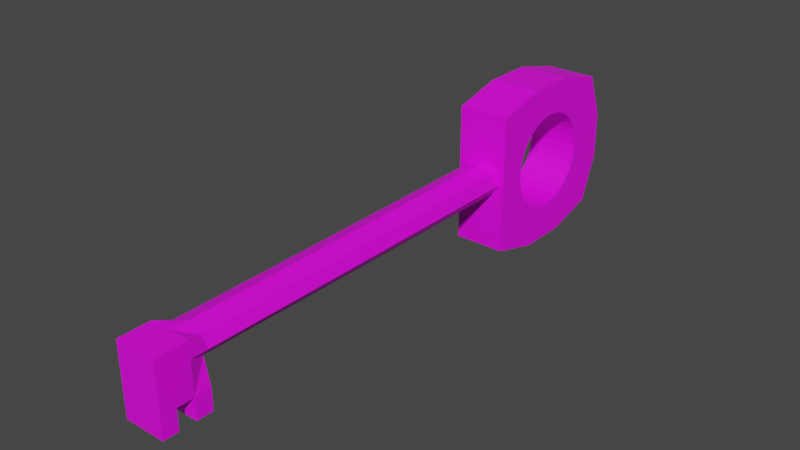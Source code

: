 # Source: Key.blend  (saved by Blender 2.81.16; exported with 4.5.12 LTS)
import bpy
from mathutils import Matrix  # noqa: F401  (used for matrix-valued properties, if any)

bpy.ops.wm.read_factory_settings(use_empty=True)
scene = bpy.context.scene
scene.name = 'Scene'

# ---- collections
col_collection = bpy.data.collections.new('Collection'); scene.collection.children.link(col_collection)

# ---- images (referenced by path relative to the original .blend; pixels are not part of the script)
import os
ASSET_DIR = os.environ.get("B2B_ASSET_DIR", "")  # directory of the original .blend (textures are referenced by path, not embedded)
HERE = os.path.dirname(os.path.abspath(__file__))  # packed textures are extracted next to this script under _unpacked/

def load_image(name, relpath, width, height, colorspace="sRGB"):
    """Load a texture the original file referenced (path relative to the .blend, or extracted next to this script)."""
    p = next((c for c in (os.path.join(HERE, relpath), os.path.join(ASSET_DIR, relpath)) if relpath and os.path.exists(c)), "")
    if p:
        img = bpy.data.images.load(p, check_existing=True)
        img.name = name
    else:  # same state as the original file: an image datablock whose file is absent (Cycles renders it pink)
        img = bpy.data.images.new(name, width, height)
        img.source = "FILE"
        img.filepath = "//" + (relpath or name)
    img.colorspace_settings.name = colorspace
    return img
img_t_gold_psd = load_image('T_Gold.psd', 'T_Gold.psd', 1024, 1024, 'sRGB')

# ---- materials (node trees are filled in below, after node groups)
mat_material_001 = bpy.data.materials.new('Material.001')
mat_material_001.use_transparent_shadow = False

# ---- material node trees
mat_material_001.use_nodes = True; mat_material_001.node_tree.nodes.clear()
_N = mat_material_001.node_tree.nodes; _L = mat_material_001.node_tree.links
n0 = _N.new('ShaderNodeOutputMaterial'); n0.name = 'Material Output'; n0.location = (300, 300)
n1 = _N.new('ShaderNodeBsdfPrincipled'); n1.name = 'Principled BSDF'; n1.location = (10, 300)
n1.distribution = 'GGX'
n1.subsurface_method = 'BURLEY'
n1.inputs[3].default_value = 1.45
n1.inputs[27].default_value = (0.0, 0.0, 0.0, 1.0)
n1.inputs[28].default_value = 1.0
n2 = _N.new('ShaderNodeTexImage'); n2.name = 'Image Texture'; n2.location = (-344, 248)
n2.image = img_t_gold_psd
_L.new(n1.outputs[0], n0.inputs[0])
_L.new(n2.outputs[0], n1.inputs[0])
n0.is_active_output = True

# ---- world
world_world = bpy.data.worlds.new('World'); scene.world = world_world
world_world.use_nodes = True; world_world.node_tree.nodes.clear()
_N = world_world.node_tree.nodes; _L = world_world.node_tree.links
n0 = _N.new('ShaderNodeOutputWorld'); n0.name = 'World Output'; n0.location = (300, 300)
n1 = _N.new('ShaderNodeBackground'); n1.name = 'Background'; n1.location = (10, 300)
n1.inputs[0].default_value = (0.05088, 0.05088, 0.05088, 1.0)
_L.new(n1.outputs[0], n0.inputs[0])
n0.is_active_output = True
world_world.color = (0.05088, 0.05088, 0.05088)
world_world.use_sun_shadow = False
world_world.sun_shadow_jitter_overblur = 0.0

# ---- meshes
me_cube_001 = bpy.data.meshes.new('Cube.001')
me_cube_001.from_pydata([(-0.171, -0.8151, 0.1285), (-0.1543, -0.8151, -0.1093), (0.2729, 0.9675, -0.2511), (0.2729, 0.9675, 0.2365), (-0.2729, 0.9675, -0.2511), (-0.2729, 0.9675, 0.2365), (-0.2729, -0.8151, 0.2365), (-0.2729, -0.8151, -0.2511), (0.2729, -0.8151, -0.2511), (0.2729, -0.8151, 0.2365), (0.2729, -0.2832, 0.856), (0.2729, 0.2488, 0.856), (0.2729, 0.2488, -0.8871), (0.2729, -0.2832, -0.8871), (-0.2729, -0.2832, -0.8871), (-0.2729, 0.2488, -0.8871), (-0.2729, 0.2488, 0.856), (-0.2729, -0.2832, 0.856), (0.2729, 0.7807, 0.7241), (0.2729, 0.7807, -0.7386), (0.2729, -0.8151, 0.7241), (0.2729, -0.8151, -0.7386), (-0.2729, 0.7807, 0.7241), (-0.2729, 0.7807, -0.7386), (-0.2729, -0.8151, 0.7241), (-0.2729, -0.8151, -0.7386), (0.171, -0.8151, 0.1285), (0.1543, -0.8151, -0.1093), (0.2176, -5.183, 0.1617), (0.2176, -5.183, -0.1767), (-0.2176, -5.183, -0.1767), (-0.2176, -5.183, 0.1617), (-0.2176, -5.023, -0.1776), (-0.2176, -5.023, 0.1626), (0.2176, -5.023, 0.1626), (0.2176, -5.023, -0.1776), (-0.2176, -4.848, 0.1636), (0.2176, -4.848, -0.1786), (-0.2176, -4.848, -0.1786), (0.2176, -4.848, 0.1636), (-0.171, -4.674, 0.1061), (0.1543, -4.674, -0.08737), (-0.1543, -4.674, -0.08737), (0.171, -4.674, 0.1061), (0.2176, -5.183, -0.3602), (-0.2176, -5.183, -0.3602), (-0.2176, -5.023, -0.3611), (-0.2176, -4.848, -0.3621), (0.2176, -5.023, -0.3611), (0.2176, -4.848, -0.3621), (-0.2176, -4.674, -0.3632), (0.2176, -4.674, -0.3632), (0.2176, -5.183, -0.5837), (-0.2176, -5.183, -0.5837), (-0.2176, -5.023, -0.5846), (0.2176, -5.023, -0.5846), (-0.2176, -4.674, -0.5867), (-0.2176, -4.848, -0.5856), (0.2176, -4.848, -0.5856), (0.2176, -4.674, -0.5867), (0.2176, -0.8151, -0.007278), (-0.2729, 0.9675, -0.007278), (0.2729, 0.9675, -0.007278), (-0.2729, -0.8151, -0.007278), (-0.2176, -0.8151, -0.007278), (0.2729, -0.8151, -0.007278), (0.2176, -5.183, -0.007516), (-0.2176, -5.183, -0.007516), (0.2176, -5.023, -0.007507), (-0.2176, -5.023, -0.007507), (-0.2176, -4.848, -0.007497), (0.2176, -4.848, -0.007497), (0.2176, -4.674, -0.007487), (-0.2176, -4.674, -0.007487), (0.0, -0.8151, -0.2017), (0.0, -0.2832, -0.8871), (0.0, 0.2488, -0.8871), (0.0, -0.8151, 0.1871), (0.0, -0.8151, 0.2365), (0.0, 0.9675, 0.2365), (0.0, -0.2832, 0.856), (0.0, -0.8151, 0.7241), (0.0, -0.8151, -0.2511), (0.0, 0.9675, -0.2511), (0.0, 0.2488, 0.856), (0.0, -0.8151, -0.7386), (0.0, 0.7807, 0.7241), (0.0, 0.7807, -0.7386), (0.0, -5.183, -0.1767), (0.0, -5.183, 0.1617), (0.0, -5.023, 0.1626), (0.0, -4.848, 0.1636), (0.0, -4.674, 0.1648), (0.0, -4.674, -0.1798), (0.0, -5.183, -0.3602), (0.0, -5.023, -0.3611), (0.0, -4.848, -0.3621), (0.0, -4.674, -0.3632), (0.0, -5.183, -0.5837), (0.0, -5.023, -0.5846), (0.0, -4.848, -0.5856), (0.0, -4.674, -0.5867), (0.0, -5.183, -0.007516), (0.0, 0.9675, -0.007278), (0.2729, -0.2832, -0.4208), (-0.2729, -0.2832, -0.4208), (0.2729, -0.2873, -0.4186), (-0.2729, -0.2873, -0.4186), (-0.2729, 0.5171, 0.01138), (0.2729, 0.5171, 0.01138), (-0.2729, 0.5072, 0.1123), (0.2729, 0.5072, 0.1123), (-0.2729, 0.4777, 0.2093), (0.2729, 0.4777, 0.2093), (-0.2729, -0.1979, 0.4891), (0.2729, -0.1979, 0.4891), (-0.2729, -0.2832, 0.4435), (0.2729, -0.2832, 0.4435), (-0.2729, -0.2873, 0.4413), (0.2729, -0.2873, 0.4413), (-0.2729, -0.1009, 0.5186), (0.2729, -0.1009, 0.5186), (-0.2729, -0.3656, 0.377), (0.2729, -0.3656, 0.377), (-0.2729, -0.5072, 0.1123), (0.2729, -0.5072, 0.1123), (-0.2729, -0.5171, 0.01138), (0.2729, -0.5171, 0.01138), (-0.2729, -0.4777, 0.2093), (0.2729, -0.4777, 0.2093), (0.2729, 0.1009, -0.4958), (-0.2729, 0.1009, -0.4958), (0.2729, 0.43, -0.2759), (-0.2729, 0.43, -0.2759), (0.2729, 0.4432, -0.2511), (-0.2729, 0.4432, -0.2511), (0.2729, 3.904e-08, -0.5057), (-0.2729, 3.904e-08, -0.5057), (0.2729, 0.1979, -0.4664), (-0.2729, 0.1979, -0.4664), (-0.2729, -0.5072, -0.0895), (0.2729, -0.5072, -0.0895), (0.2729, 0.3656, 0.377), (-0.2729, 0.3656, 0.377), (0.2729, 0.43, 0.2987), (-0.2729, 0.43, 0.2987), (-0.2729, -0.5153, -0.007278), (0.2729, -0.5153, -0.007278), (-0.2729, 0.5153, -0.007278), (0.2729, 0.5153, -0.007278), (0.2729, 0.2873, 0.4413), (-0.2729, 0.2873, 0.4413), (0.2729, -0.1009, -0.4958), (-0.2729, -0.1009, -0.4958), (0.2729, -0.43, -0.2759), (-0.2729, -0.43, -0.2759), (0.2729, -0.3656, -0.3543), (-0.2729, -0.3656, -0.3543), (0.2729, -0.1979, -0.4664), (-0.2729, -0.1979, -0.4664), (-0.2729, -0.4632, 0.2365), (0.2729, -0.4632, 0.2365), (-0.2729, 4.993e-07, 0.5285), (0.2729, 4.993e-07, 0.5285), (-0.2729, 0.4632, 0.2365), (0.2729, 0.4632, 0.2365), (-0.2729, -0.43, 0.2987), (0.2729, -0.43, 0.2987), (-0.2729, 0.1009, 0.5185), (0.2729, 0.1009, 0.5185), (0.2729, 0.3656, -0.3543), (-0.2729, 0.3656, -0.3543), (0.2729, -0.4432, -0.2511), (-0.2729, -0.4432, -0.2511), (0.2729, -0.4777, -0.1865), (-0.2729, -0.4777, -0.1865), (-0.2729, 0.2873, -0.4186), (0.2729, 0.2873, -0.4186), (-0.2729, 0.2488, -0.4392), (0.2729, 0.2488, -0.4392), (-0.2729, 0.1979, 0.4891), (0.2729, 0.1979, 0.4891), (0.2729, 0.2488, 0.4619), (-0.2729, 0.2488, 0.4619), (-0.2729, 0.4777, -0.1865), (0.2729, 0.4777, -0.1865), (0.2729, 0.5072, -0.0895), (-0.2729, 0.5072, -0.0895)], [], [(25, 7, 173, 155, 157, 107, 105, 14), (3, 18, 11, 182, 150, 142, 144, 165), (14, 105, 159, 153, 137, 131, 139, 178, 15), (13, 104, 106, 156, 154, 172, 8, 21), (12, 179, 138, 130, 136, 152, 158, 104, 13), (6, 24, 17, 116, 118, 122, 166, 160), (87, 83, 2, 19), (19, 2, 134, 132, 170, 177, 179, 12), (15, 178, 176, 171, 133, 135, 4, 23), (75, 13, 21, 85), (87, 19, 12, 76), (86, 22, 16, 84), (84, 16, 17, 80), (78, 81, 24, 6), (63, 6, 160, 128, 124, 126, 146), (80, 17, 24, 81), (69, 32, 30, 67), (78, 6, 0, 77), (76, 12, 13, 75), (79, 86, 18, 3), (62, 3, 165, 113, 111, 109, 149), (82, 8, 27, 74), (103, 79, 3, 62), (85, 82, 7, 25), (63, 7, 1, 64), (65, 9, 26, 60), (102, 89, 31, 67), (68, 34, 28, 66), (38, 42, 50, 47), (90, 33, 31, 89), (91, 36, 33, 90), (93, 41, 51, 97), (71, 39, 34, 68), (70, 38, 32, 69), (73, 42, 38, 70), (72, 43, 39, 71), (35, 29, 44, 48), (92, 40, 36, 91), (77, 0, 40, 92), (74, 27, 41, 93), (60, 26, 43, 72), (64, 1, 42, 73), (51, 49, 58, 59), (96, 49, 48, 95), (45, 46, 54, 53), (41, 37, 49, 51), (88, 30, 45, 94), (32, 38, 47, 46), (37, 35, 48, 49), (30, 32, 46, 45), (99, 55, 52, 98), (101, 59, 58, 100), (47, 50, 56, 57), (95, 48, 55, 99), (94, 45, 53, 98), (97, 51, 59, 101), (96, 47, 57, 100), (48, 44, 52, 55), (0, 64, 73, 40), (27, 60, 72, 41), (41, 72, 71, 37), (40, 73, 70, 36), (36, 70, 69, 33), (37, 71, 68, 35), (35, 68, 66, 29), (88, 102, 67, 30), (8, 65, 60, 27), (6, 63, 64, 0), (83, 103, 62, 2), (2, 62, 149, 186, 185, 134), (33, 69, 67, 31), (7, 63, 146, 140, 175, 173), (4, 61, 103, 83), (29, 66, 102, 88), (49, 96, 100, 58), (50, 97, 101, 56), (44, 94, 98, 52), (46, 95, 99, 54), (56, 101, 100, 57), (54, 99, 98, 53), (29, 88, 94, 44), (47, 96, 95, 46), (1, 74, 93, 42), (26, 77, 92, 43), (43, 92, 91, 39), (42, 93, 97, 50), (39, 91, 90, 34), (34, 90, 89, 28), (66, 28, 89, 102), (21, 8, 82, 85), (61, 5, 79, 103), (7, 82, 74, 1), (5, 22, 86, 79), (15, 76, 75, 14), (9, 78, 77, 26), (10, 80, 81, 20), (9, 20, 81, 78), (11, 84, 80, 10), (18, 86, 84, 11), (23, 87, 76, 15), (14, 75, 85, 25), (23, 4, 83, 87), (139, 138, 179, 177, 176, 178), (108, 109, 111, 110), (145, 144, 142, 143), (140, 141, 174, 175), (137, 136, 130, 131), (143, 142, 150, 151), (120, 121, 115, 114), (171, 170, 132, 133), (112, 113, 165, 144, 145, 164), (159, 158, 152, 153), (187, 186, 149, 109, 108, 148), (128, 129, 125, 124), (124, 125, 127, 126), (172, 174, 141, 147, 65, 8), (126, 127, 147, 141, 140, 146), (118, 119, 123, 122), (164, 145, 143, 151, 183, 16, 22, 5), (135, 184, 187, 148, 61, 4), (122, 123, 167, 166), (155, 154, 156, 157), (117, 115, 121, 163, 169, 181, 182, 11, 10), (180, 181, 169, 168), (184, 185, 186, 187), (161, 167, 123, 119, 117, 10, 20, 9), (183, 180, 168, 162, 120, 114, 116, 17, 16), (114, 115, 117, 119, 118, 116), (131, 130, 138, 139), (176, 177, 170, 171), (107, 106, 104, 158, 159, 105), (157, 156, 106, 107), (168, 169, 163, 162), (175, 174, 172, 154, 155, 173), (153, 152, 136, 137), (151, 150, 182, 181, 180, 183), (110, 111, 113, 112), (133, 132, 134, 185, 184, 135), (166, 167, 161, 129, 128, 160), (147, 127, 125, 129, 161, 9, 65), (162, 163, 121, 120), (148, 108, 110, 112, 164, 5, 61)])
_uv = me_cube_001.uv_layers.new(name='UVMap')
_uv.uv.foreach_set('vector', [0.1821, 0.4851, 0.238, 0.4851, 0.238, 0.5242, 0.2356, 0.5256, 0.2284, 0.5324, 0.2233, 0.5406, 0.2231, 0.5411, 0.1821, 0.5411, 0.4618, 0.1494, 0.5178, 0.1494, 0.5178, 0.2054, 0.4822, 0.2054, 0.4807, 0.2019, 0.4753, 0.1953, 0.468, 0.1906, 0.4618, 0.1887, 0.1821, 0.5411, 0.2231, 0.5411, 0.2191, 0.55, 0.2165, 0.5602, 0.2156, 0.5709, 0.2165, 0.5815, 0.2191, 0.5917, 0.2215, 0.597, 0.1821, 0.597, 0.3499, 0.2613, 0.391, 0.2613, 0.3911, 0.2618, 0.3962, 0.27, 0.4035, 0.2768, 0.4059, 0.2782, 0.4059, 0.3173, 0.3499, 0.3173, 0.3499, 0.2054, 0.3893, 0.2054, 0.3869, 0.2107, 0.3844, 0.2209, 0.3835, 0.2315, 0.3844, 0.2422, 0.3869, 0.2524, 0.391, 0.2613, 0.3499, 0.2613, 0.294, 0.4851, 0.3499, 0.4851, 0.3499, 0.5411, 0.3127, 0.5411, 0.3125, 0.5406, 0.3073, 0.5324, 0.3001, 0.5256, 0.294, 0.5221, 0.5178, 0.569, 0.5737, 0.569, 0.5737, 0.653, 0.5178, 0.653, 0.3499, 0.1494, 0.4059, 0.1494, 0.4059, 0.1902, 0.4034, 0.191, 0.3961, 0.1955, 0.3908, 0.202, 0.3893, 0.2054, 0.3499, 0.2054, 0.1821, 0.597, 0.2215, 0.597, 0.2229, 0.6004, 0.2282, 0.6069, 0.2356, 0.6114, 0.238, 0.6122, 0.238, 0.653, 0.1821, 0.653, 0.4339, 0.4292, 0.5178, 0.4292, 0.5178, 0.4851, 0.4339, 0.4851, 0.4339, 0.3173, 0.5178, 0.3173, 0.5178, 0.3732, 0.4339, 0.3732, 0.4339, 0.653, 0.5178, 0.653, 0.5178, 0.7089, 0.4339, 0.7089, 0.4339, 0.7089, 0.5178, 0.7089, 0.5178, 0.7649, 0.4339, 0.7649, 0.4618, 0.569, 0.5178, 0.569, 0.5178, 0.653, 0.4618, 0.653, 0.266, 0.4851, 0.294, 0.4851, 0.294, 0.5221, 0.2909, 0.5206, 0.2797, 0.5175, 0.2682, 0.5165, 0.266, 0.5167, 0.4339, 0.7649, 0.5178, 0.7649, 0.5178, 0.8208, 0.4339, 0.8208, 0.266, 0.4851, 0.238, 0.4851, 0.238, 0.4851, 0.266, 0.4851, 0.4618, 0.569, 0.4618, 0.653, 0.4618, 0.653, 0.4618, 0.569, 0.4339, 0.3732, 0.5178, 0.3732, 0.5178, 0.4292, 0.4339, 0.4292, 0.6297, 0.569, 0.6856, 0.569, 0.6856, 0.653, 0.6297, 0.653, 0.4339, 0.1494, 0.4618, 0.1494, 0.4618, 0.1887, 0.4587, 0.1876, 0.4476, 0.1853, 0.436, 0.1845, 0.4339, 0.1846, 0.4059, 0.569, 0.4059, 0.4851, 0.4059, 0.4851, 0.4059, 0.569, 0.6017, 0.569, 0.6297, 0.569, 0.6297, 0.653, 0.6017, 0.653, 0.3499, 0.569, 0.4059, 0.569, 0.4059, 0.653, 0.3499, 0.653, 0.266, 0.4851, 0.238, 0.4851, 0.238, 0.4851, 0.266, 0.4851, 0.4339, 0.3173, 0.4618, 0.3173, 0.4618, 0.3173, 0.4339, 0.3173, 0.4339, 0.569, 0.4618, 0.569, 0.4618, 0.653, 0.4339, 0.653, 0.4339, 0.3173, 0.4618, 0.3173, 0.4618, 0.3173, 0.4339, 0.3173, 0.238, 0.4851, 0.238, 0.4851, 0.238, 0.4851, 0.238, 0.4851, 0.4618, 0.569, 0.4618, 0.653, 0.4618, 0.653, 0.4618, 0.569, 0.4618, 0.569, 0.4618, 0.653, 0.4618, 0.653, 0.4618, 0.569, 0.4059, 0.569, 0.4059, 0.4851, 0.4059, 0.4851, 0.4059, 0.569, 0.4339, 0.3173, 0.4618, 0.3173, 0.4618, 0.3173, 0.4339, 0.3173, 0.266, 0.4851, 0.238, 0.4851, 0.238, 0.4851, 0.266, 0.4851, 0.266, 0.4851, 0.238, 0.4851, 0.238, 0.4851, 0.266, 0.4851, 0.4339, 0.3173, 0.4618, 0.3173, 0.4618, 0.3173, 0.4339, 0.3173, 0.4059, 0.3173, 0.4059, 0.3173, 0.4059, 0.3173, 0.4059, 0.3173, 0.4618, 0.569, 0.4618, 0.653, 0.4618, 0.653, 0.4618, 0.569, 0.4618, 0.569, 0.4618, 0.653, 0.4618, 0.653, 0.4618, 0.569, 0.4059, 0.569, 0.4059, 0.4851, 0.4059, 0.4851, 0.4059, 0.569, 0.4339, 0.3173, 0.4618, 0.3173, 0.4618, 0.3173, 0.4339, 0.3173, 0.266, 0.4851, 0.238, 0.4851, 0.238, 0.4851, 0.266, 0.4851, 0.4059, 0.3173, 0.4059, 0.3173, 0.4059, 0.3173, 0.4059, 0.3173, 0.4059, 0.569, 0.4059, 0.4851, 0.4059, 0.4851, 0.4059, 0.569, 0.238, 0.4851, 0.238, 0.4851, 0.238, 0.4851, 0.238, 0.4851, 0.4059, 0.3173, 0.4059, 0.3173, 0.4059, 0.3173, 0.4059, 0.3173, 0.4059, 0.569, 0.4059, 0.653, 0.4059, 0.653, 0.4059, 0.569, 0.238, 0.4851, 0.238, 0.4851, 0.238, 0.4851, 0.238, 0.4851, 0.4059, 0.3173, 0.4059, 0.3173, 0.4059, 0.3173, 0.4059, 0.3173, 0.238, 0.4851, 0.238, 0.4851, 0.238, 0.4851, 0.238, 0.4851, 0.4059, 0.569, 0.4059, 0.4851, 0.4059, 0.4851, 0.4059, 0.569, 0.4059, 0.569, 0.4059, 0.4851, 0.4059, 0.4851, 0.4059, 0.569, 0.238, 0.4851, 0.238, 0.4851, 0.238, 0.4851, 0.238, 0.4851, 0.4059, 0.569, 0.4059, 0.4851, 0.4059, 0.4851, 0.4059, 0.569, 0.4059, 0.569, 0.4059, 0.653, 0.4059, 0.653, 0.4059, 0.569, 0.4059, 0.569, 0.4059, 0.4851, 0.4059, 0.4851, 0.4059, 0.569, 0.4059, 0.569, 0.4059, 0.653, 0.4059, 0.653, 0.4059, 0.569, 0.4059, 0.3173, 0.4059, 0.3173, 0.4059, 0.3173, 0.4059, 0.3173, 0.294, 0.4851, 0.266, 0.4851, 0.266, 0.4851, 0.294, 0.4851, 0.4059, 0.3173, 0.4339, 0.3173, 0.4339, 0.3173, 0.4059, 0.3173, 0.4059, 0.3173, 0.4339, 0.3173, 0.4339, 0.3173, 0.4059, 0.3173, 0.294, 0.4851, 0.266, 0.4851, 0.266, 0.4851, 0.294, 0.4851, 0.294, 0.4851, 0.266, 0.4851, 0.266, 0.4851, 0.294, 0.4851, 0.4059, 0.3173, 0.4339, 0.3173, 0.4339, 0.3173, 0.4059, 0.3173, 0.4059, 0.3173, 0.4339, 0.3173, 0.4339, 0.3173, 0.4059, 0.3173, 0.4059, 0.569, 0.4339, 0.569, 0.4339, 0.653, 0.4059, 0.653, 0.4059, 0.3173, 0.4339, 0.3173, 0.4339, 0.3173, 0.4059, 0.3173, 0.294, 0.4851, 0.266, 0.4851, 0.266, 0.4851, 0.294, 0.4851, 0.5737, 0.569, 0.6017, 0.569, 0.6017, 0.653, 0.5737, 0.653, 0.4059, 0.1494, 0.4339, 0.1494, 0.4339, 0.1846, 0.4244, 0.1853, 0.4133, 0.1876, 0.4059, 0.1902, 0.294, 0.4851, 0.266, 0.4851, 0.266, 0.4851, 0.294, 0.4851, 0.238, 0.4851, 0.266, 0.4851, 0.266, 0.5167, 0.2566, 0.5175, 0.2454, 0.5206, 0.238, 0.5242, 0.5737, 0.4851, 0.6017, 0.4851, 0.6017, 0.569, 0.5737, 0.569, 0.4059, 0.4851, 0.4339, 0.4851, 0.4339, 0.569, 0.4059, 0.569, 0.4059, 0.4851, 0.4059, 0.569, 0.4059, 0.569, 0.4059, 0.4851, 0.4059, 0.653, 0.4059, 0.569, 0.4059, 0.569, 0.4059, 0.653, 0.4059, 0.4851, 0.4059, 0.569, 0.4059, 0.569, 0.4059, 0.4851, 0.4059, 0.653, 0.4059, 0.569, 0.4059, 0.569, 0.4059, 0.653, 0.4059, 0.653, 0.4059, 0.569, 0.4059, 0.569, 0.4059, 0.653, 0.4059, 0.653, 0.4059, 0.569, 0.4059, 0.569, 0.4059, 0.653, 0.4059, 0.4851, 0.4059, 0.569, 0.4059, 0.569, 0.4059, 0.4851, 0.4059, 0.653, 0.4059, 0.569, 0.4059, 0.569, 0.4059, 0.653, 0.4059, 0.653, 0.4059, 0.569, 0.4059, 0.569, 0.4059, 0.653, 0.4618, 0.4851, 0.4618, 0.569, 0.4618, 0.569, 0.4618, 0.4851, 0.4618, 0.4851, 0.4618, 0.569, 0.4618, 0.569, 0.4618, 0.4851, 0.4059, 0.653, 0.4059, 0.569, 0.4059, 0.569, 0.4059, 0.653, 0.4618, 0.4851, 0.4618, 0.569, 0.4618, 0.569, 0.4618, 0.4851, 0.4618, 0.4851, 0.4618, 0.569, 0.4618, 0.569, 0.4618, 0.4851, 0.4339, 0.4851, 0.4618, 0.4851, 0.4618, 0.569, 0.4339, 0.569, 0.3499, 0.4851, 0.4059, 0.4851, 0.4059, 0.569, 0.3499, 0.569, 0.6017, 0.4851, 0.6297, 0.4851, 0.6297, 0.569, 0.6017, 0.569, 0.4059, 0.653, 0.4059, 0.569, 0.4059, 0.569, 0.4059, 0.653, 0.6297, 0.4851, 0.6856, 0.4851, 0.6856, 0.569, 0.6297, 0.569, 0.3499, 0.3732, 0.4339, 0.3732, 0.4339, 0.4292, 0.3499, 0.4292, 0.4618, 0.4851, 0.4618, 0.569, 0.4618, 0.569, 0.4618, 0.4851, 0.3499, 0.7649, 0.4339, 0.7649, 0.4339, 0.8208, 0.3499, 0.8208, 0.4618, 0.4851, 0.5178, 0.4851, 0.5178, 0.569, 0.4618, 0.569, 0.3499, 0.7089, 0.4339, 0.7089, 0.4339, 0.7649, 0.3499, 0.7649, 0.3499, 0.653, 0.4339, 0.653, 0.4339, 0.7089, 0.3499, 0.7089, 0.3499, 0.3173, 0.4339, 0.3173, 0.4339, 0.3732, 0.3499, 0.3732, 0.3499, 0.4292, 0.4339, 0.4292, 0.4339, 0.4851, 0.3499, 0.4851, 0.5178, 0.4851, 0.5737, 0.4851, 0.5737, 0.569, 0.5178, 0.569, 0.6437, 0.6306, 0.6437, 0.6753, 0.6556, 0.6753, 0.6646, 0.6753, 0.6646, 0.6306, 0.6556, 0.6306, 0.09817, 0.6306, 0.09817, 0.6753, 0.1191, 0.6753, 0.1191, 0.6306, 0.1611, 0.6306, 0.1611, 0.6753, 0.1821, 0.6753, 0.1821, 0.6306, 0.4548, 0.6306, 0.4548, 0.6753, 0.4758, 0.6753, 0.4758, 0.6306, 0.6017, 0.6306, 0.6017, 0.6753, 0.6227, 0.6753, 0.6227, 0.6306, 0.1821, 0.6306, 0.1821, 0.6753, 0.2031, 0.6753, 0.2031, 0.6306, 0.287, 0.6306, 0.287, 0.6753, 0.308, 0.6753, 0.308, 0.6306, 0.6856, 0.6306, 0.6856, 0.6753, 0.7066, 0.6753, 0.7066, 0.6306, 0.1401, 0.6306, 0.1401, 0.6753, 0.1465, 0.6753, 0.1611, 0.6753, 0.1611, 0.6306, 0.1465, 0.6306, 0.5597, 0.6306, 0.5597, 0.6753, 0.5807, 0.6753, 0.5807, 0.6306, 0.7486, 0.6306, 0.7486, 0.6753, 0.7657, 0.6753, 0.7696, 0.6753, 0.7696, 0.6306, 0.7657, 0.6306, 0.3919, 0.6306, 0.3919, 0.6753, 0.4129, 0.6753, 0.4129, 0.6306, 0.4129, 0.6306, 0.4129, 0.6753, 0.4339, 0.6753, 0.4339, 0.6306, 0.4059, 0.2782, 0.4133, 0.2818, 0.4244, 0.2849, 0.4339, 0.2857, 0.4339, 0.3173, 0.4059, 0.3173, 0.4339, 0.6306, 0.4339, 0.6753, 0.4377, 0.6753, 0.4548, 0.6753, 0.4548, 0.6306, 0.4377, 0.6306, 0.329, 0.6306, 0.329, 0.6753, 0.3499, 0.6753, 0.3499, 0.6306, 0.294, 0.6137, 0.3002, 0.6118, 0.3075, 0.6071, 0.3129, 0.6005, 0.3143, 0.597, 0.3499, 0.597, 0.3499, 0.653, 0.294, 0.653, 0.238, 0.6122, 0.2454, 0.6148, 0.2566, 0.6171, 0.266, 0.6178, 0.266, 0.653, 0.238, 0.653, 0.3499, 0.6306, 0.3499, 0.6753, 0.3709, 0.6753, 0.3709, 0.6306, 0.4968, 0.6306, 0.4968, 0.6753, 0.5178, 0.6753, 0.5178, 0.6306, 0.4805, 0.2613, 0.4846, 0.2524, 0.4873, 0.2422, 0.4882, 0.2315, 0.4873, 0.2209, 0.4846, 0.2107, 0.4822, 0.2054, 0.5178, 0.2054, 0.5178, 0.2613, 0.2241, 0.6306, 0.2241, 0.6753, 0.245, 0.6753, 0.245, 0.6306, 0.7276, 0.6306, 0.7276, 0.6753, 0.7486, 0.6753, 0.7486, 0.6306, 0.4618, 0.2803, 0.468, 0.2768, 0.4752, 0.27, 0.4804, 0.2618, 0.4805, 0.2613, 0.5178, 0.2613, 0.5178, 0.3173, 0.4618, 0.3173, 0.3143, 0.597, 0.3168, 0.5917, 0.3195, 0.5815, 0.3204, 0.5709, 0.3195, 0.5602, 0.3168, 0.55, 0.3127, 0.5411, 0.3499, 0.5411, 0.3499, 0.597, 0.308, 0.6306, 0.308, 0.6753, 0.328, 0.6753, 0.329, 0.6753, 0.329, 0.6306, 0.328, 0.6306, 0.6227, 0.6306, 0.6227, 0.6753, 0.6437, 0.6753, 0.6437, 0.6306, 0.6646, 0.6306, 0.6646, 0.6753, 0.6856, 0.6753, 0.6856, 0.6306, 0.5388, 0.6306, 0.5388, 0.6753, 0.5397, 0.6753, 0.5597, 0.6753, 0.5597, 0.6306, 0.5397, 0.6306, 0.5178, 0.6306, 0.5178, 0.6753, 0.5388, 0.6753, 0.5388, 0.6306, 0.245, 0.6306, 0.245, 0.6753, 0.266, 0.6753, 0.266, 0.6306, 0.4758, 0.6306, 0.4758, 0.6753, 0.491, 0.6753, 0.4968, 0.6753, 0.4968, 0.6306, 0.491, 0.6306, 0.5807, 0.6306, 0.5807, 0.6753, 0.6017, 0.6753, 0.6017, 0.6306, 0.2031, 0.6306, 0.2031, 0.6753, 0.2121, 0.6753, 0.2241, 0.6753, 0.2241, 0.6306, 0.2121, 0.6306, 0.1191, 0.6306, 0.1191, 0.6753, 0.1401, 0.6753, 0.1401, 0.6306, 0.7066, 0.6306, 0.7066, 0.6753, 0.7124, 0.6753, 0.7276, 0.6753, 0.7276, 0.6306, 0.7124, 0.6306, 0.3709, 0.6306, 0.3709, 0.6753, 0.3855, 0.6753, 0.3919, 0.6753, 0.3919, 0.6306, 0.3855, 0.6306, 0.4339, 0.2857, 0.436, 0.2859, 0.4476, 0.2849, 0.4587, 0.2818, 0.4618, 0.2803, 0.4618, 0.3173, 0.4339, 0.3173, 0.266, 0.6306, 0.266, 0.6753, 0.287, 0.6753, 0.287, 0.6306, 0.266, 0.6178, 0.2682, 0.6179, 0.2797, 0.6171, 0.2909, 0.6148, 0.294, 0.6137, 0.294, 0.653, 0.266, 0.653])
me_cube_001.materials.append(mat_material_001)
me_cube_001.use_remesh_fix_poles = True
me_cube_001.use_remesh_preserve_attributes = False
me_cube_001.use_mirror_vertex_groups = False
me_cube_001.update()

# ---- objects
ob_cube = bpy.data.objects.new('Cube', me_cube_001)

# ---- transforms, parenting, visibility, modifiers, constraints
ob_cube.location = (0.0, 0.0, 1.177)
ob_cube.lineart.crease_threshold = 0.0

# ---- collection membership
col_collection.objects.link(ob_cube)

# ---- scene / render settings (as saved in the file)
scene.frame_start = 1; scene.frame_end = 250; scene.frame_set(1)
scene.render.engine = 'BLENDER_EEVEE_NEXT'
scene.cycles.use_denoising = False
scene.cycles.samples = 128
scene.cycles.sampling_pattern = 'TABULATED_SOBOL'
scene.cycles.use_adaptive_sampling = False
scene.cycles.use_light_tree = False
scene.view_settings.view_transform = 'Filmic'
bpy.context.view_layer.update()

# ---- added for rendering (the .blend has no active camera and no usable light): camera, sun
cam_auto = bpy.data.cameras.new('AutoCamera')
cam_auto.lens = 50.0
cam_auto.sensor_width = 36.0
cam_auto.clip_end = 1000.0
ob_auto_camera = bpy.data.objects.new('AutoCamera', cam_auto)
scene.collection.objects.link(ob_auto_camera)
ob_auto_camera.location = (5.93595, -9.23067, 5.91062)
ob_auto_camera.rotation_euler = (1.09748, -7.21219e-08, 0.694738)
scene.camera = ob_auto_camera
light_auto_sun = bpy.data.lights.new('AutoSun', 'SUN')
light_auto_sun.energy = 3.0
light_auto_sun.angle = 0.0523599
ob_auto_sun = bpy.data.objects.new('AutoSun', light_auto_sun)
scene.collection.objects.link(ob_auto_sun)
ob_auto_sun.rotation_euler = (0.872665, 0.174533, 0.523599)
bpy.context.view_layer.update()
